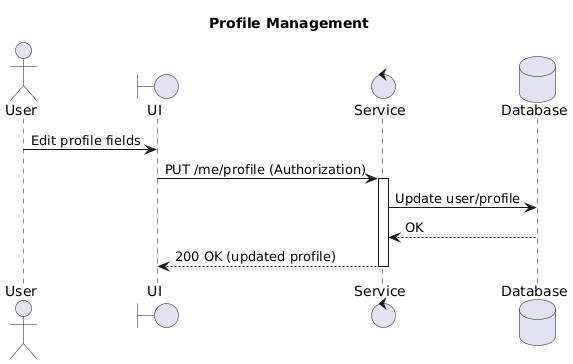

The diagram above was rendered by PlantUML. Its source (embedded in the PNG):
@startuml
title Profile Management

actor User
boundary UI
control Service
database Database

User -> UI: Edit profile fields
UI -> Service: PUT /me/profile (Authorization)
activate Service
Service -> Database: Update user/profile
Database --> Service: OK
Service --> UI: 200 OK (updated profile)
deactivate Service
@enduml